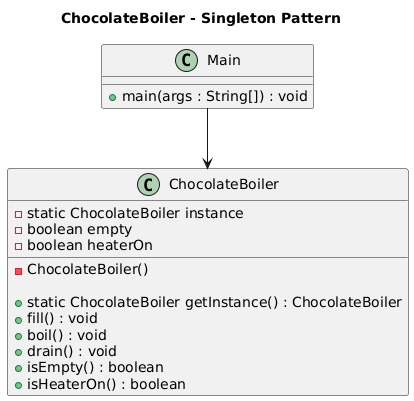

The diagram above was rendered by PlantUML. Its source (embedded in the PNG):
@startuml
title ChocolateBoiler - Singleton Pattern

class ChocolateBoiler {

  - static ChocolateBoiler instance
  - boolean empty
  - boolean heaterOn

  - ChocolateBoiler()

  + static ChocolateBoiler getInstance() : ChocolateBoiler
  + fill() : void
  + boil() : void
  + drain() : void
  + isEmpty() : boolean
  + isHeaterOn() : boolean
}

class Main {
  + main(args : String[]) : void
}

Main --> ChocolateBoiler
@enduml